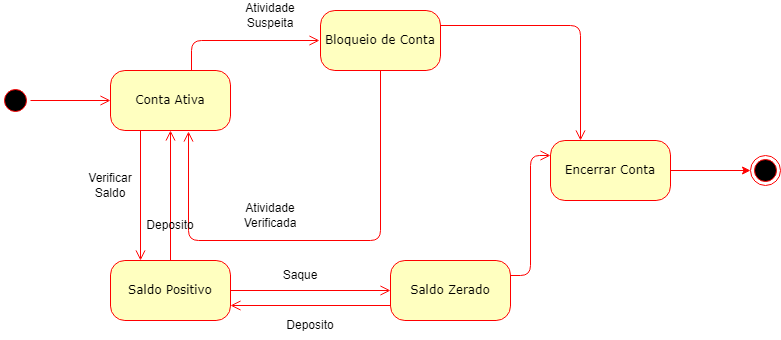

The diagram above was exported from draw.io. Its source (the exported page's mxGraphModel, read from the mxfile embedded in the PNG):
<mxGraphModel dx="880" dy="444" grid="1" gridSize="10" guides="1" tooltips="1" connect="1" arrows="1" fold="1" page="1" pageScale="1" pageWidth="1100" pageHeight="850" background="none" math="0" shadow="0">
  <root>
    <mxCell id="0" />
    <mxCell id="1" parent="0" />
    <mxCell id="382b91b5511bd0f7-1" value="" style="ellipse;html=1;shape=startState;fillColor=#000000;strokeColor=#ff0000;rounded=1;shadow=0;comic=0;labelBackgroundColor=none;fontFamily=Verdana;fontSize=12;fontColor=#000000;align=center;direction=south;" parent="1" vertex="1">
      <mxGeometry x="130" y="135" width="30" height="30" as="geometry" />
    </mxCell>
    <mxCell id="382b91b5511bd0f7-5" value="Saldo Positivo" style="rounded=1;whiteSpace=wrap;html=1;arcSize=24;fillColor=#ffffc0;strokeColor=#ff0000;shadow=0;comic=0;labelBackgroundColor=none;fontFamily=Verdana;fontSize=12;fontColor=#000000;align=center;" parent="1" vertex="1">
      <mxGeometry x="240" y="310" width="120" height="60" as="geometry" />
    </mxCell>
    <mxCell id="382b91b5511bd0f7-6" value="Conta Ativa" style="rounded=1;whiteSpace=wrap;html=1;arcSize=24;fillColor=#ffffc0;strokeColor=#ff0000;shadow=0;comic=0;labelBackgroundColor=none;fontFamily=Verdana;fontSize=12;fontColor=#000000;align=center;" parent="1" vertex="1">
      <mxGeometry x="240" y="120" width="120" height="60" as="geometry" />
    </mxCell>
    <mxCell id="3cde6dad864a17aa-3" style="edgeStyle=orthogonalEdgeStyle;html=1;exitX=1;exitY=0.25;entryX=0.25;entryY=0;labelBackgroundColor=none;endArrow=open;endSize=8;strokeColor=#ff0000;fontFamily=Verdana;fontSize=12;align=left;" parent="1" source="382b91b5511bd0f7-7" target="382b91b5511bd0f7-9" edge="1">
      <mxGeometry relative="1" as="geometry" />
    </mxCell>
    <mxCell id="382b91b5511bd0f7-7" value="Bloqueio de Conta" style="rounded=1;whiteSpace=wrap;html=1;arcSize=24;fillColor=#ffffc0;strokeColor=#ff0000;shadow=0;comic=0;labelBackgroundColor=none;fontFamily=Verdana;fontSize=12;fontColor=#000000;align=center;" parent="1" vertex="1">
      <mxGeometry x="450" y="60" width="120" height="60" as="geometry" />
    </mxCell>
    <mxCell id="geWjX9ioBBKmvm2zCgCn-14" style="edgeStyle=orthogonalEdgeStyle;rounded=0;orthogonalLoop=1;jettySize=auto;html=1;entryX=0;entryY=0.5;entryDx=0;entryDy=0;strokeColor=#ff0000;" edge="1" parent="1" source="382b91b5511bd0f7-9" target="geWjX9ioBBKmvm2zCgCn-13">
      <mxGeometry relative="1" as="geometry" />
    </mxCell>
    <mxCell id="382b91b5511bd0f7-9" value="Encerrar Conta" style="rounded=1;whiteSpace=wrap;html=1;arcSize=24;fillColor=#ffffc0;strokeColor=#ff0000;shadow=0;comic=0;labelBackgroundColor=none;fontFamily=Verdana;fontSize=12;fontColor=#000000;align=center;" parent="1" vertex="1">
      <mxGeometry x="680" y="190" width="120" height="60" as="geometry" />
    </mxCell>
    <mxCell id="382b91b5511bd0f7-10" value="Saldo Zerado" style="rounded=1;whiteSpace=wrap;html=1;arcSize=24;fillColor=#ffffc0;strokeColor=#ff0000;shadow=0;comic=0;labelBackgroundColor=none;fontFamily=Verdana;fontSize=12;fontColor=#000000;align=center;" parent="1" vertex="1">
      <mxGeometry x="520" y="310" width="120" height="60" as="geometry" />
    </mxCell>
    <mxCell id="2a3bc250acf0617d-9" style="edgeStyle=orthogonalEdgeStyle;html=1;labelBackgroundColor=none;endArrow=open;endSize=8;strokeColor=#ff0000;fontFamily=Verdana;fontSize=12;align=left;" parent="1" source="382b91b5511bd0f7-1" target="382b91b5511bd0f7-6" edge="1">
      <mxGeometry relative="1" as="geometry" />
    </mxCell>
    <mxCell id="2a3bc250acf0617d-10" style="edgeStyle=orthogonalEdgeStyle;html=1;labelBackgroundColor=none;endArrow=open;endSize=8;strokeColor=#ff0000;fontFamily=Verdana;fontSize=12;align=left;exitX=0.675;exitY=0;exitDx=0;exitDy=0;exitPerimeter=0;" parent="1" source="382b91b5511bd0f7-6" edge="1">
      <mxGeometry relative="1" as="geometry">
        <Array as="points">
          <mxPoint x="321" y="90" />
        </Array>
        <mxPoint x="320" y="50" as="sourcePoint" />
        <mxPoint x="449" y="90" as="targetPoint" />
      </mxGeometry>
    </mxCell>
    <mxCell id="2a3bc250acf0617d-11" style="edgeStyle=orthogonalEdgeStyle;html=1;entryX=0.65;entryY=1.017;labelBackgroundColor=none;endArrow=open;endSize=8;strokeColor=#ff0000;fontFamily=Verdana;fontSize=12;align=left;exitX=0.5;exitY=1;entryDx=0;entryDy=0;entryPerimeter=0;" parent="1" source="382b91b5511bd0f7-7" target="382b91b5511bd0f7-6" edge="1">
      <mxGeometry relative="1" as="geometry">
        <mxPoint x="520" y="300" as="sourcePoint" />
        <Array as="points">
          <mxPoint x="510" y="290" />
          <mxPoint x="318" y="290" />
        </Array>
      </mxGeometry>
    </mxCell>
    <mxCell id="2a3bc250acf0617d-12" style="edgeStyle=orthogonalEdgeStyle;html=1;entryX=0.25;entryY=0;labelBackgroundColor=none;endArrow=open;endSize=8;strokeColor=#ff0000;fontFamily=Verdana;fontSize=12;align=left;entryDx=0;entryDy=0;exitX=0.25;exitY=1;exitDx=0;exitDy=0;" parent="1" source="382b91b5511bd0f7-6" target="382b91b5511bd0f7-5" edge="1">
      <mxGeometry relative="1" as="geometry">
        <mxPoint x="270" y="290" as="sourcePoint" />
      </mxGeometry>
    </mxCell>
    <mxCell id="2a3bc250acf0617d-13" style="edgeStyle=orthogonalEdgeStyle;html=1;exitX=1;exitY=0.5;entryX=0;entryY=0.5;labelBackgroundColor=none;endArrow=open;endSize=8;strokeColor=#ff0000;fontFamily=Verdana;fontSize=12;align=left;" parent="1" source="382b91b5511bd0f7-5" target="382b91b5511bd0f7-10" edge="1">
      <mxGeometry relative="1" as="geometry" />
    </mxCell>
    <mxCell id="2a3bc250acf0617d-15" style="edgeStyle=orthogonalEdgeStyle;html=1;exitX=1;exitY=0.25;entryX=0;entryY=0.25;labelBackgroundColor=none;endArrow=open;endSize=8;strokeColor=#ff0000;fontFamily=Verdana;fontSize=12;align=left;" parent="1" source="382b91b5511bd0f7-10" target="382b91b5511bd0f7-9" edge="1">
      <mxGeometry relative="1" as="geometry" />
    </mxCell>
    <mxCell id="geWjX9ioBBKmvm2zCgCn-1" value="Atividade Suspeita" style="text;html=1;align=center;verticalAlign=middle;whiteSpace=wrap;rounded=0;" vertex="1" parent="1">
      <mxGeometry x="370" y="50" width="60" height="30" as="geometry" />
    </mxCell>
    <mxCell id="geWjX9ioBBKmvm2zCgCn-2" value="Atividade Verificada" style="text;html=1;align=center;verticalAlign=middle;whiteSpace=wrap;rounded=0;" vertex="1" parent="1">
      <mxGeometry x="370" y="250" width="60" height="30" as="geometry" />
    </mxCell>
    <mxCell id="geWjX9ioBBKmvm2zCgCn-3" value="Deposito" style="text;html=1;align=center;verticalAlign=middle;whiteSpace=wrap;rounded=0;" vertex="1" parent="1">
      <mxGeometry x="410" y="360" width="60" height="30" as="geometry" />
    </mxCell>
    <mxCell id="geWjX9ioBBKmvm2zCgCn-4" value="Saque" style="text;html=1;align=center;verticalAlign=middle;whiteSpace=wrap;rounded=0;" vertex="1" parent="1">
      <mxGeometry x="400" y="310" width="60" height="30" as="geometry" />
    </mxCell>
    <mxCell id="geWjX9ioBBKmvm2zCgCn-8" style="edgeStyle=orthogonalEdgeStyle;html=1;exitX=0;exitY=0.75;entryX=1;entryY=0.75;labelBackgroundColor=none;endArrow=open;endSize=8;strokeColor=#ff0000;fontFamily=Verdana;fontSize=12;align=left;entryDx=0;entryDy=0;exitDx=0;exitDy=0;" edge="1" parent="1" source="382b91b5511bd0f7-10" target="382b91b5511bd0f7-5">
      <mxGeometry relative="1" as="geometry">
        <mxPoint x="370" y="380" as="sourcePoint" />
        <mxPoint x="530" y="380" as="targetPoint" />
      </mxGeometry>
    </mxCell>
    <mxCell id="geWjX9ioBBKmvm2zCgCn-9" value="Verificar Saldo" style="text;html=1;align=center;verticalAlign=middle;whiteSpace=wrap;rounded=0;" vertex="1" parent="1">
      <mxGeometry x="210" y="220" width="60" height="30" as="geometry" />
    </mxCell>
    <mxCell id="geWjX9ioBBKmvm2zCgCn-10" style="edgeStyle=orthogonalEdgeStyle;html=1;entryX=0.5;entryY=1;labelBackgroundColor=none;endArrow=open;endSize=8;strokeColor=#ff0000;fontFamily=Verdana;fontSize=12;align=left;entryDx=0;entryDy=0;exitX=0.5;exitY=0;exitDx=0;exitDy=0;" edge="1" parent="1" source="382b91b5511bd0f7-5" target="382b91b5511bd0f7-6">
      <mxGeometry relative="1" as="geometry">
        <mxPoint x="300" y="300" as="sourcePoint" />
        <mxPoint x="280" y="320" as="targetPoint" />
      </mxGeometry>
    </mxCell>
    <mxCell id="geWjX9ioBBKmvm2zCgCn-11" value="Deposito" style="text;html=1;align=center;verticalAlign=middle;whiteSpace=wrap;rounded=0;" vertex="1" parent="1">
      <mxGeometry x="270" y="260" width="60" height="30" as="geometry" />
    </mxCell>
    <mxCell id="geWjX9ioBBKmvm2zCgCn-13" value="" style="ellipse;html=1;shape=endState;fillColor=#000000;strokeColor=#ff0000;rounded=1;shadow=0;comic=0;labelBackgroundColor=none;fontFamily=Verdana;fontSize=12;fontColor=#000000;align=center;" vertex="1" parent="1">
      <mxGeometry x="880" y="205" width="30" height="30" as="geometry" />
    </mxCell>
  </root>
</mxGraphModel>